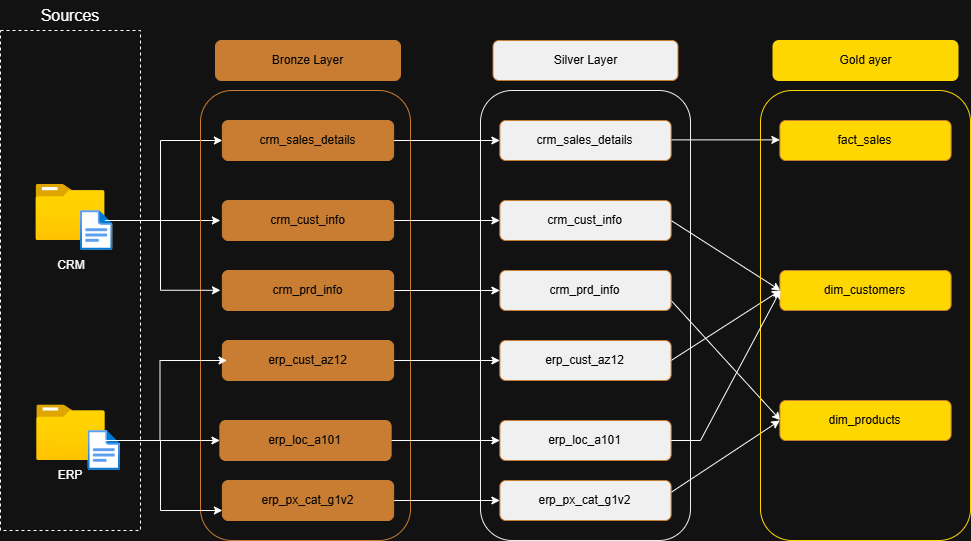

The diagram above was exported from draw.io. Its source (the exported page's mxGraphModel, read from the mxfile embedded in the PNG):
<mxGraphModel dx="1270" dy="806" grid="1" gridSize="10" guides="1" tooltips="1" connect="1" arrows="1" fold="1" page="1" pageScale="1" pageWidth="850" pageHeight="1100" math="0" shadow="0">
  <root>
    <mxCell id="0" />
    <mxCell id="1" parent="0" />
    <mxCell id="NcxP7sJS0-4R5GScOB_z-1" parent="1" style="rounded=0;whiteSpace=wrap;html=1;fillColor=none;dashed=1;" value="" vertex="1">
      <mxGeometry height="500" width="140" x="60" y="140" as="geometry" />
    </mxCell>
    <mxCell id="NcxP7sJS0-4R5GScOB_z-2" parent="1" style="text;html=1;whiteSpace=wrap;strokeColor=none;fillColor=none;align=center;verticalAlign=middle;rounded=0;fontSize=16;" value="Sources" vertex="1">
      <mxGeometry height="30" width="100" x="80" y="110" as="geometry" />
    </mxCell>
    <mxCell id="NcxP7sJS0-4R5GScOB_z-30" edge="1" parent="1" style="rounded=0;orthogonalLoop=1;jettySize=auto;html=1;" value="">
      <mxGeometry relative="1" as="geometry">
        <mxPoint x="165" y="330" as="sourcePoint" />
        <mxPoint x="279.8800000000001" y="330" as="targetPoint" />
      </mxGeometry>
    </mxCell>
    <mxCell id="NcxP7sJS0-4R5GScOB_z-31" edge="1" parent="1" source="NcxP7sJS0-4R5GScOB_z-5" style="edgeStyle=orthogonalEdgeStyle;rounded=0;orthogonalLoop=1;jettySize=auto;html=1;entryX=0;entryY=0.5;entryDx=0;entryDy=0;" target="NcxP7sJS0-4R5GScOB_z-21">
      <mxGeometry relative="1" as="geometry">
        <Array as="points">
          <mxPoint x="220" y="330" />
          <mxPoint x="220" y="250" />
        </Array>
      </mxGeometry>
    </mxCell>
    <mxCell id="NcxP7sJS0-4R5GScOB_z-5" parent="1" style="image;aspect=fixed;html=1;points=[];align=center;fontSize=12;image=img/lib/azure2/general/Folder_Blank.svg;" value="" vertex="1">
      <mxGeometry height="56.00000000000001" width="69" x="95.5" y="294" as="geometry" />
    </mxCell>
    <mxCell id="NcxP7sJS0-4R5GScOB_z-6" parent="1" style="image;aspect=fixed;html=1;points=[];align=center;fontSize=12;image=img/lib/azure2/general/Folder_Blank.svg;" value="" vertex="1">
      <mxGeometry height="55.59" width="68.5" x="96.25" y="514.41" as="geometry" />
    </mxCell>
    <mxCell id="NcxP7sJS0-4R5GScOB_z-7" parent="1" style="text;html=1;whiteSpace=wrap;strokeColor=none;fillColor=none;align=center;verticalAlign=middle;rounded=0;" value="CRM" vertex="1">
      <mxGeometry height="30" width="60" x="100.5" y="360" as="geometry" />
    </mxCell>
    <mxCell id="NcxP7sJS0-4R5GScOB_z-8" parent="1" style="text;html=1;whiteSpace=wrap;strokeColor=none;fillColor=none;align=center;verticalAlign=middle;rounded=0;" value="ERP" vertex="1">
      <mxGeometry height="30" width="60" x="100" y="570" as="geometry" />
    </mxCell>
    <mxCell id="NcxP7sJS0-4R5GScOB_z-9" edge="1" parent="1" source="NcxP7sJS0-4R5GScOB_z-8" style="edgeStyle=orthogonalEdgeStyle;rounded=0;orthogonalLoop=1;jettySize=auto;html=1;exitX=0.5;exitY=1;exitDx=0;exitDy=0;" target="NcxP7sJS0-4R5GScOB_z-8">
      <mxGeometry relative="1" as="geometry" />
    </mxCell>
    <mxCell id="NcxP7sJS0-4R5GScOB_z-11" parent="1" style="image;aspect=fixed;html=1;points=[];align=center;fontSize=12;image=img/lib/azure2/general/File.svg;" value="" vertex="1">
      <mxGeometry height="40" width="32.46" x="140.00000000000003" y="320" as="geometry" />
    </mxCell>
    <mxCell id="NcxP7sJS0-4R5GScOB_z-12" parent="1" style="image;aspect=fixed;html=1;points=[];align=center;fontSize=12;image=img/lib/azure2/general/File.svg;" value="" vertex="1">
      <mxGeometry height="40" width="32.46" x="147.54000000000002" y="540" as="geometry" />
    </mxCell>
    <mxCell id="NcxP7sJS0-4R5GScOB_z-17" parent="1" style="rounded=1;whiteSpace=wrap;html=1;fillColor=none;strokeColor=light-dark(#000000,#C87D32);" value="" vertex="1">
      <mxGeometry height="450" width="210" x="260" y="200" as="geometry" />
    </mxCell>
    <mxCell id="NcxP7sJS0-4R5GScOB_z-18" parent="1" style="rounded=1;whiteSpace=wrap;html=1;fillColor=light-dark(#000000,#C87D32);strokeColor=light-dark(#000000,#C87D32);fontColor=light-dark(#000000,#000000);" value="Bronze Layer" vertex="1">
      <mxGeometry height="40" width="185" x="275" y="150" as="geometry" />
    </mxCell>
    <mxCell id="NcxP7sJS0-4R5GScOB_z-65" edge="1" parent="1" source="NcxP7sJS0-4R5GScOB_z-21" style="edgeStyle=orthogonalEdgeStyle;rounded=0;orthogonalLoop=1;jettySize=auto;html=1;" target="NcxP7sJS0-4R5GScOB_z-58" value="">
      <mxGeometry relative="1" as="geometry" />
    </mxCell>
    <mxCell id="NcxP7sJS0-4R5GScOB_z-21" parent="1" style="rounded=1;whiteSpace=wrap;html=1;fillColor=light-dark(#000000,#C87D32);strokeColor=light-dark(#000000,#C87D32);fontColor=light-dark(#000000,#000000);" value="crm_sales_details" vertex="1">
      <mxGeometry height="40" width="171.25" x="281.87" y="230" as="geometry" />
    </mxCell>
    <mxCell id="NcxP7sJS0-4R5GScOB_z-66" edge="1" parent="1" source="NcxP7sJS0-4R5GScOB_z-26" style="edgeStyle=orthogonalEdgeStyle;rounded=0;orthogonalLoop=1;jettySize=auto;html=1;" target="NcxP7sJS0-4R5GScOB_z-59" value="">
      <mxGeometry relative="1" as="geometry" />
    </mxCell>
    <mxCell id="NcxP7sJS0-4R5GScOB_z-26" parent="1" style="rounded=1;whiteSpace=wrap;html=1;fillColor=light-dark(#000000,#C87D32);strokeColor=light-dark(#000000,#C87D32);fontColor=light-dark(#000000,#000000);" value="crm_cust_info" vertex="1">
      <mxGeometry height="40" width="171.25" x="281.87" y="310" as="geometry" />
    </mxCell>
    <mxCell id="NcxP7sJS0-4R5GScOB_z-67" edge="1" parent="1" source="NcxP7sJS0-4R5GScOB_z-27" style="edgeStyle=orthogonalEdgeStyle;rounded=0;orthogonalLoop=1;jettySize=auto;html=1;" target="NcxP7sJS0-4R5GScOB_z-60" value="">
      <mxGeometry relative="1" as="geometry" />
    </mxCell>
    <mxCell id="NcxP7sJS0-4R5GScOB_z-27" parent="1" style="rounded=1;whiteSpace=wrap;html=1;fillColor=light-dark(#000000,#C87D32);strokeColor=light-dark(#000000,#C87D32);fontColor=light-dark(#000000,#000000);" value="crm_prd_info" vertex="1">
      <mxGeometry height="40" width="171.25" x="281.87" y="380" as="geometry" />
    </mxCell>
    <mxCell id="NcxP7sJS0-4R5GScOB_z-32" edge="1" parent="1" source="NcxP7sJS0-4R5GScOB_z-5" style="edgeStyle=orthogonalEdgeStyle;rounded=0;orthogonalLoop=1;jettySize=auto;html=1;entryX=0.095;entryY=0.444;entryDx=0;entryDy=0;entryPerimeter=0;" target="NcxP7sJS0-4R5GScOB_z-17">
      <mxGeometry relative="1" as="geometry">
        <Array as="points">
          <mxPoint x="220" y="330" />
          <mxPoint x="220" y="400" />
        </Array>
      </mxGeometry>
    </mxCell>
    <mxCell id="NcxP7sJS0-4R5GScOB_z-68" edge="1" parent="1" source="NcxP7sJS0-4R5GScOB_z-43" style="edgeStyle=orthogonalEdgeStyle;rounded=0;orthogonalLoop=1;jettySize=auto;html=1;" target="NcxP7sJS0-4R5GScOB_z-61" value="">
      <mxGeometry relative="1" as="geometry" />
    </mxCell>
    <mxCell id="NcxP7sJS0-4R5GScOB_z-43" parent="1" style="rounded=1;whiteSpace=wrap;html=1;fillColor=light-dark(#000000,#C87D32);strokeColor=light-dark(#000000,#C87D32);fontColor=light-dark(#000000,#000000);" value="erp_cust_az12" vertex="1">
      <mxGeometry height="40" width="171.25" x="281.87" y="450" as="geometry" />
    </mxCell>
    <mxCell id="NcxP7sJS0-4R5GScOB_z-44" edge="1" parent="1" style="rounded=0;orthogonalLoop=1;jettySize=auto;html=1;" target="NcxP7sJS0-4R5GScOB_z-46" value="">
      <mxGeometry relative="1" as="geometry">
        <mxPoint x="172.46" y="550" as="sourcePoint" />
        <mxPoint x="260" y="550" as="targetPoint" />
      </mxGeometry>
    </mxCell>
    <mxCell id="NcxP7sJS0-4R5GScOB_z-69" edge="1" parent="1" source="NcxP7sJS0-4R5GScOB_z-46" style="edgeStyle=orthogonalEdgeStyle;rounded=0;orthogonalLoop=1;jettySize=auto;html=1;" target="NcxP7sJS0-4R5GScOB_z-63" value="">
      <mxGeometry relative="1" as="geometry" />
    </mxCell>
    <mxCell id="NcxP7sJS0-4R5GScOB_z-46" parent="1" style="rounded=1;whiteSpace=wrap;html=1;fillColor=light-dark(#000000,#C87D32);strokeColor=light-dark(#000000,#C87D32);fontColor=light-dark(#000000,#000000);" value="erp_loc_a101" vertex="1">
      <mxGeometry height="40" width="171.25" x="279.38" y="530" as="geometry" />
    </mxCell>
    <mxCell id="NcxP7sJS0-4R5GScOB_z-70" edge="1" parent="1" source="NcxP7sJS0-4R5GScOB_z-47" style="edgeStyle=orthogonalEdgeStyle;rounded=0;orthogonalLoop=1;jettySize=auto;html=1;" target="NcxP7sJS0-4R5GScOB_z-64" value="">
      <mxGeometry relative="1" as="geometry" />
    </mxCell>
    <mxCell id="NcxP7sJS0-4R5GScOB_z-47" parent="1" style="rounded=1;whiteSpace=wrap;html=1;fillColor=light-dark(#000000,#C87D32);strokeColor=light-dark(#000000,#C87D32);fontColor=light-dark(#000000,#000000);" value="erp_px_cat_g1v2" vertex="1">
      <mxGeometry height="40" width="171.25" x="281.88" y="590" as="geometry" />
    </mxCell>
    <mxCell id="NcxP7sJS0-4R5GScOB_z-49" edge="1" parent="1" style="edgeStyle=orthogonalEdgeStyle;rounded=0;orthogonalLoop=1;jettySize=auto;html=1;">
      <mxGeometry relative="1" as="geometry">
        <Array as="points">
          <mxPoint x="219.5" y="550" />
          <mxPoint x="219.5" y="470" />
        </Array>
        <mxPoint x="164.5" y="550" as="sourcePoint" />
        <mxPoint x="286.5" y="470" as="targetPoint" />
      </mxGeometry>
    </mxCell>
    <mxCell id="NcxP7sJS0-4R5GScOB_z-50" edge="1" parent="1" style="edgeStyle=orthogonalEdgeStyle;rounded=0;orthogonalLoop=1;jettySize=auto;html=1;entryX=0;entryY=0.75;entryDx=0;entryDy=0;" target="NcxP7sJS0-4R5GScOB_z-47">
      <mxGeometry relative="1" as="geometry">
        <Array as="points">
          <mxPoint x="220" y="550" />
          <mxPoint x="220" y="620" />
        </Array>
        <mxPoint x="160" y="550" as="sourcePoint" />
        <mxPoint x="275" y="620" as="targetPoint" />
      </mxGeometry>
    </mxCell>
    <mxCell id="NcxP7sJS0-4R5GScOB_z-53" parent="1" style="rounded=1;whiteSpace=wrap;html=1;fillColor=none;strokeColor=light-dark(#000000,#F0F0F0);" value="" vertex="1">
      <mxGeometry height="450" width="210" x="540" y="200" as="geometry" />
    </mxCell>
    <mxCell id="NcxP7sJS0-4R5GScOB_z-54" parent="1" style="rounded=1;whiteSpace=wrap;html=1;fillColor=light-dark(#FFFFFF,#F0F0F0);strokeColor=light-dark(#000000,#C87D32);fontColor=light-dark(#000000,#000000);" value="Silver Layer" vertex="1">
      <mxGeometry height="40" width="185" x="552.5" y="150" as="geometry" />
    </mxCell>
    <mxCell id="NcxP7sJS0-4R5GScOB_z-74" edge="1" parent="1" style="rounded=0;orthogonalLoop=1;jettySize=auto;html=1;entryX=0;entryY=0.5;entryDx=0;entryDy=0;">
      <mxGeometry relative="1" as="geometry">
        <mxPoint x="730.6200000000001" y="249.38" as="sourcePoint" />
        <mxPoint x="839.3699999999999" y="249.38" as="targetPoint" />
      </mxGeometry>
    </mxCell>
    <mxCell id="NcxP7sJS0-4R5GScOB_z-58" parent="1" style="rounded=1;whiteSpace=wrap;html=1;fillColor=light-dark(#FFFFFF,#F0F0F0);strokeColor=light-dark(#000000,#C87D32);fontColor=light-dark(#000000,#000000);" value="crm_sales_details" vertex="1">
      <mxGeometry height="40" width="171.25" x="559.37" y="230" as="geometry" />
    </mxCell>
    <mxCell id="NcxP7sJS0-4R5GScOB_z-91" edge="1" parent="1" source="NcxP7sJS0-4R5GScOB_z-59" style="rounded=0;orthogonalLoop=1;jettySize=auto;html=1;exitX=1;exitY=0.5;exitDx=0;exitDy=0;" value="">
      <mxGeometry relative="1" as="geometry">
        <mxPoint x="840" y="400" as="targetPoint" />
      </mxGeometry>
    </mxCell>
    <mxCell id="NcxP7sJS0-4R5GScOB_z-59" parent="1" style="rounded=1;whiteSpace=wrap;html=1;fillColor=light-dark(#FFFFFF,#F0F0F0);strokeColor=light-dark(#000000,#C87D32);fontColor=light-dark(#000000,#000000);" value="crm_cust_info" vertex="1">
      <mxGeometry height="40" width="171.25" x="559.37" y="310" as="geometry" />
    </mxCell>
    <mxCell id="NcxP7sJS0-4R5GScOB_z-88" edge="1" parent="1" source="NcxP7sJS0-4R5GScOB_z-60" style="rounded=0;orthogonalLoop=1;jettySize=auto;html=1;entryX=0.004;entryY=0.496;entryDx=0;entryDy=0;entryPerimeter=0;exitX=1;exitY=0.75;exitDx=0;exitDy=0;" target="NcxP7sJS0-4R5GScOB_z-76" value="">
      <mxGeometry relative="1" as="geometry">
        <mxPoint x="750" y="480" as="sourcePoint" />
      </mxGeometry>
    </mxCell>
    <mxCell id="NcxP7sJS0-4R5GScOB_z-60" parent="1" style="rounded=1;whiteSpace=wrap;html=1;fillColor=light-dark(#FFFFFF,#F0F0F0);strokeColor=light-dark(#000000,#C87D32);fontColor=light-dark(#000000,#000000);" value="crm_prd_info" vertex="1">
      <mxGeometry height="40" width="171.25" x="559.37" y="380" as="geometry" />
    </mxCell>
    <mxCell id="NcxP7sJS0-4R5GScOB_z-87" edge="1" parent="1" source="NcxP7sJS0-4R5GScOB_z-61" style="rounded=0;orthogonalLoop=1;jettySize=auto;html=1;entryX=0.095;entryY=0.444;entryDx=0;entryDy=0;entryPerimeter=0;exitX=1;exitY=0.5;exitDx=0;exitDy=0;" target="NcxP7sJS0-4R5GScOB_z-71" value="">
      <mxGeometry relative="1" as="geometry" />
    </mxCell>
    <mxCell id="NcxP7sJS0-4R5GScOB_z-61" parent="1" style="rounded=1;whiteSpace=wrap;html=1;fillColor=light-dark(#FFFFFF,#F0F0F0);strokeColor=light-dark(#000000,#C87D32);fontColor=light-dark(#000000,#000000);" value="erp_cust_az12" vertex="1">
      <mxGeometry height="40" width="171.25" x="559.37" y="450" as="geometry" />
    </mxCell>
    <mxCell id="NcxP7sJS0-4R5GScOB_z-62" edge="1" parent="1" source="NcxP7sJS0-4R5GScOB_z-54" style="edgeStyle=orthogonalEdgeStyle;rounded=0;orthogonalLoop=1;jettySize=auto;html=1;exitX=0.5;exitY=1;exitDx=0;exitDy=0;" target="NcxP7sJS0-4R5GScOB_z-54">
      <mxGeometry relative="1" as="geometry" />
    </mxCell>
    <mxCell id="NcxP7sJS0-4R5GScOB_z-63" parent="1" style="rounded=1;whiteSpace=wrap;html=1;fillColor=light-dark(#FFFFFF,#F0F0F0);strokeColor=light-dark(#000000,#C87D32);fontColor=light-dark(#000000,#000000);" value="erp_loc_a101" vertex="1">
      <mxGeometry height="40" width="171.25" x="559.38" y="530" as="geometry" />
    </mxCell>
    <mxCell id="NcxP7sJS0-4R5GScOB_z-79" edge="1" parent="1" style="rounded=0;orthogonalLoop=1;jettySize=auto;html=1;" value="">
      <mxGeometry relative="1" as="geometry">
        <mxPoint x="694.6547297297299" y="625.6199999999998" as="sourcePoint" />
        <mxPoint x="839.38" y="529.9962388614082" as="targetPoint" />
      </mxGeometry>
    </mxCell>
    <mxCell id="NcxP7sJS0-4R5GScOB_z-64" parent="1" style="rounded=1;whiteSpace=wrap;html=1;fillColor=light-dark(#FFFFFF,#F0F0F0);strokeColor=light-dark(#000000,#C87D32);fontColor=light-dark(#000000,#000000);" value="erp_px_cat_g1v2" vertex="1">
      <mxGeometry height="40" width="171.25" x="559.38" y="590" as="geometry" />
    </mxCell>
    <mxCell id="NcxP7sJS0-4R5GScOB_z-71" parent="1" style="rounded=1;whiteSpace=wrap;html=1;fillColor=none;strokeColor=light-dark(#FFD700,#FFD700);" value="" vertex="1">
      <mxGeometry height="450" width="210" x="820" y="200" as="geometry" />
    </mxCell>
    <mxCell id="NcxP7sJS0-4R5GScOB_z-72" parent="1" style="rounded=1;whiteSpace=wrap;html=1;fillColor=light-dark(#FFD700,#FFD700);strokeColor=light-dark(#FFD700,#FFD700);fontColor=light-dark(#000000,#000000);" value="Gold ayer" vertex="1">
      <mxGeometry height="40" width="185" x="832.5" y="150" as="geometry" />
    </mxCell>
    <mxCell id="NcxP7sJS0-4R5GScOB_z-73" parent="1" style="rounded=1;whiteSpace=wrap;html=1;fillColor=light-dark(#FFD700,#FFD700);strokeColor=light-dark(#000000,#C87D32);fontColor=light-dark(#000000,#000000);" value="fact_sales" vertex="1">
      <mxGeometry height="40" width="171.25" x="839.37" y="230" as="geometry" />
    </mxCell>
    <mxCell id="NcxP7sJS0-4R5GScOB_z-75" parent="1" style="rounded=1;whiteSpace=wrap;html=1;fillColor=light-dark(#FFD700,#FFD700);strokeColor=light-dark(#000000,#C87D32);fontColor=light-dark(#000000,#000000);" value="dim_customers" vertex="1">
      <mxGeometry height="40" width="171.25" x="839.37" y="380" as="geometry" />
    </mxCell>
    <mxCell id="NcxP7sJS0-4R5GScOB_z-76" parent="1" style="rounded=1;whiteSpace=wrap;html=1;fillColor=light-dark(#FFD700,#FFD700);strokeColor=light-dark(#000000,#C87D32);fontColor=light-dark(#000000,#000000);" value="dim_products" vertex="1">
      <mxGeometry height="40" width="171.25" x="839.38" y="510" as="geometry" />
    </mxCell>
    <mxCell id="NcxP7sJS0-4R5GScOB_z-86" edge="1" parent="1" source="NcxP7sJS0-4R5GScOB_z-63" style="rounded=0;orthogonalLoop=1;jettySize=auto;html=1;entryX=0.095;entryY=0.444;entryDx=0;entryDy=0;entryPerimeter=0;fillColor=light-dark(#FFFFFF,#FFCCCC);" target="NcxP7sJS0-4R5GScOB_z-71">
      <mxGeometry relative="1" as="geometry">
        <Array as="points">
          <mxPoint x="760" y="550" />
        </Array>
      </mxGeometry>
    </mxCell>
  </root>
</mxGraphModel>